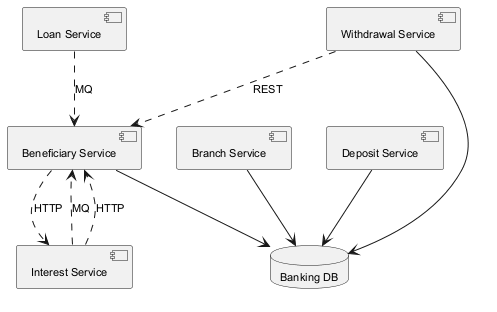

The diagram above was rendered by PlantUML. Its source (embedded in the PNG):
@startuml
skinparam backgroundColor #FFFFFF
skinparam classBackgroundColor #F1F8E9
skinparam classBorderColor #33691E
skinparam defaultFontSize 11
component "Deposit Service" as C_DepositService
component "Interest Service" as C_InterestService
component "Loan Service" as C_LoanService
component "Beneficiary Service" as C_BeneficiaryService
component "Branch Service" as C_BranchService
component "Withdrawal Service" as C_WithdrawalService
database "Banking DB" as DB_banking
C_DepositService --> DB_banking
C_BeneficiaryService --> DB_banking
C_BranchService --> DB_banking
C_WithdrawalService --> DB_banking
C_WithdrawalService ..> C_BeneficiaryService : REST
C_InterestService ..> C_BeneficiaryService : MQ
C_InterestService ..> C_BeneficiaryService : HTTP
C_BeneficiaryService ..> C_InterestService : HTTP
C_LoanService ..> C_BeneficiaryService : MQ
@enduml